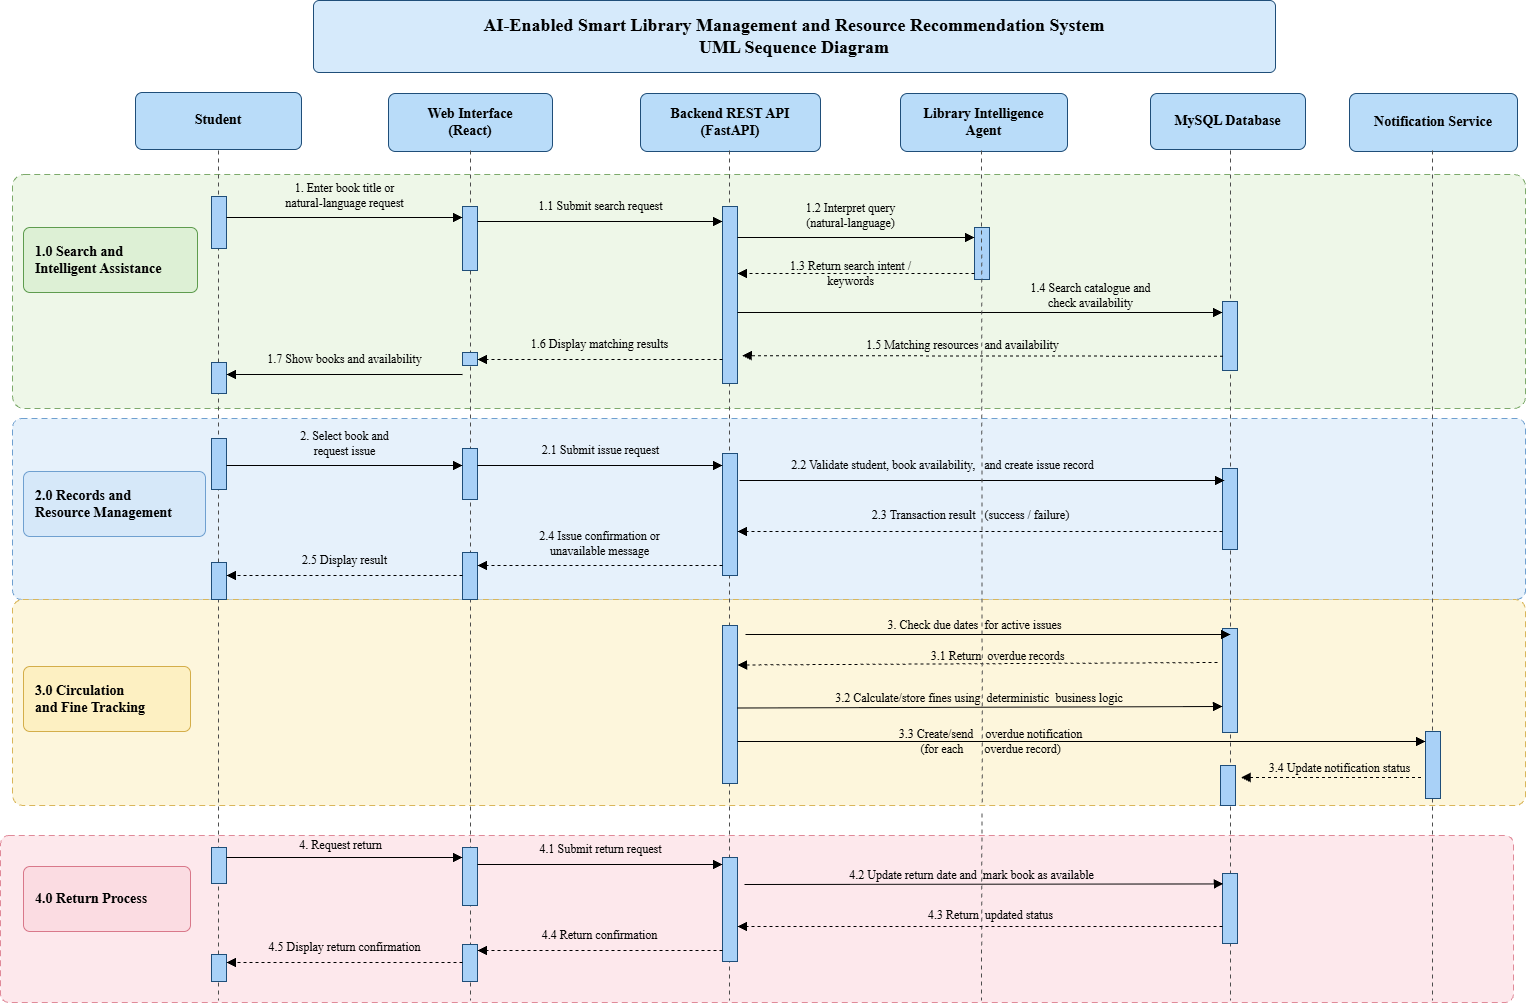

The diagram above was exported from draw.io. Its source (the exported page's mxGraphModel, read from the mxfile embedded in the PNG):
<mxGraphModel dx="2748" dy="1248" grid="1" gridSize="10" guides="1" tooltips="1" connect="1" arrows="1" fold="1" page="1" pageScale="1" pageWidth="1560" pageHeight="1040" math="0" shadow="0">
  <root>
    <mxCell id="0" />
    <mxCell id="1" parent="0" />
    <mxCell id="c2" parent="1" style="rounded=1;arcSize=8;whiteSpace=wrap;html=1;fillColor=#D6EAFB;strokeColor=#1F4E79;fontStyle=1;fontSize=18;fontFamily=Times New Roman;" value="AI-Enabled Smart Library Management and Resource Recommendation System&lt;br&gt;UML Sequence Diagram" vertex="1">
      <mxGeometry height="72" width="962" x="313" y="5" as="geometry" />
    </mxCell>
    <mxCell id="c3" parent="1" style="rounded=1;arcSize=5;html=1;dashed=1;dashPattern=6 4;fillColor=#EEF7E8;strokeColor=#7DAA6B;" value="" vertex="1">
      <mxGeometry height="234" width="1513" x="12" y="179" as="geometry" />
    </mxCell>
    <mxCell id="c4" parent="1" style="rounded=1;arcSize=5;html=1;dashed=1;dashPattern=6 4;fillColor=#E6F1FB;strokeColor=#6FA0D0;" value="" vertex="1">
      <mxGeometry height="181" width="1513" x="12" y="423" as="geometry" />
    </mxCell>
    <mxCell id="c5" parent="1" style="rounded=1;arcSize=5;html=1;dashed=1;dashPattern=6 4;fillColor=#FDF6DC;strokeColor=#D9B65A;" value="" vertex="1">
      <mxGeometry height="206" width="1513" x="12" y="604" as="geometry" />
    </mxCell>
    <mxCell id="c6" parent="1" style="rounded=1;arcSize=5;html=1;dashed=1;dashPattern=6 4;fillColor=#FDE8EC;strokeColor=#E08A99;" value="" vertex="1">
      <mxGeometry height="167" width="1513" y="840" as="geometry" />
    </mxCell>
    <mxCell id="c7" parent="1" style="rounded=1;arcSize=10;html=1;align=left;spacingLeft=10;whiteSpace=wrap;fontStyle=1;fontSize=14;fontFamily=Times New Roman;fillColor=#DDF0D5;strokeColor=#5E9C4E;" value="1.0 Search and&lt;br&gt;Intelligent Assistance" vertex="1">
      <mxGeometry height="65" width="174" x="23" y="232" as="geometry" />
    </mxCell>
    <mxCell id="c8" parent="1" style="rounded=1;arcSize=10;html=1;align=left;spacingLeft=10;whiteSpace=wrap;fontStyle=1;fontSize=14;fontFamily=Times New Roman;fillColor=#D6E8F9;strokeColor=#6FA0D0;" value="2.0 Records and&lt;br&gt;Resource Management" vertex="1">
      <mxGeometry height="65" width="182" x="23" y="476" as="geometry" />
    </mxCell>
    <mxCell id="c9" parent="1" style="rounded=1;arcSize=10;html=1;align=left;spacingLeft=10;whiteSpace=wrap;fontStyle=1;fontSize=14;fontFamily=Times New Roman;fillColor=#FDF0C2;strokeColor=#D4AE4A;" value="3.0 Circulation&lt;br&gt;and Fine Tracking" vertex="1">
      <mxGeometry height="65" width="167" x="23" y="671" as="geometry" />
    </mxCell>
    <mxCell id="c10" parent="1" style="rounded=1;arcSize=10;html=1;align=left;spacingLeft=10;whiteSpace=wrap;fontStyle=1;fontSize=14;fontFamily=Times New Roman;fillColor=#FBDCE2;strokeColor=#D9788A;" value="4.0 Return Process" vertex="1">
      <mxGeometry height="65" width="167" x="23" y="871" as="geometry" />
    </mxCell>
    <mxCell id="c11" parent="1" style="rounded=1;arcSize=12;html=1;whiteSpace=wrap;fontStyle=1;fontSize=14;fontFamily=Times New Roman;fillColor=#B9DCF9;strokeColor=#1F4E79;" value="Student" vertex="1">
      <mxGeometry height="57" width="166" x="135" y="97" as="geometry" />
    </mxCell>
    <mxCell id="c12" edge="1" parent="1" style="html=1;rounded=0;fontFamily=Times New Roman;fontSize=12;labelBackgroundColor=none;strokeColor=#000000;strokeWidth=1;endArrow=none;strokeColor=#4D4D4D;dashed=1;dashPattern=4 4;" value="">
      <mxGeometry relative="1" as="geometry">
        <mxPoint as="offset" />
        <mxPoint x="218" y="155" as="sourcePoint" />
        <mxPoint x="218" y="1005" as="targetPoint" />
      </mxGeometry>
    </mxCell>
    <mxCell id="c13" parent="1" style="rounded=1;arcSize=12;html=1;whiteSpace=wrap;fontStyle=1;fontSize=14;fontFamily=Times New Roman;fillColor=#B9DCF9;strokeColor=#1F4E79;" value="Web Interface&lt;br&gt;(React)" vertex="1">
      <mxGeometry height="58" width="164" x="388" y="98" as="geometry" />
    </mxCell>
    <mxCell id="c14" edge="1" parent="1" style="html=1;rounded=0;fontFamily=Times New Roman;fontSize=12;labelBackgroundColor=none;strokeColor=#000000;strokeWidth=1;endArrow=none;strokeColor=#4D4D4D;dashed=1;dashPattern=4 4;" value="">
      <mxGeometry relative="1" as="geometry">
        <mxPoint as="offset" />
        <mxPoint x="470" y="155" as="sourcePoint" />
        <mxPoint x="470" y="1005" as="targetPoint" />
      </mxGeometry>
    </mxCell>
    <mxCell id="c15" parent="1" style="rounded=1;arcSize=12;html=1;whiteSpace=wrap;fontStyle=1;fontSize=14;fontFamily=Times New Roman;fillColor=#B9DCF9;strokeColor=#1F4E79;" value="Backend REST API&lt;br&gt;(FastAPI)" vertex="1">
      <mxGeometry height="58" width="180" x="640" y="98" as="geometry" />
    </mxCell>
    <mxCell id="c16" edge="1" parent="1" style="html=1;rounded=0;fontFamily=Times New Roman;fontSize=12;labelBackgroundColor=none;strokeColor=#000000;strokeWidth=1;endArrow=none;strokeColor=#4D4D4D;dashed=1;dashPattern=4 4;" value="">
      <mxGeometry relative="1" as="geometry">
        <mxPoint as="offset" />
        <mxPoint x="729" y="155" as="sourcePoint" />
        <mxPoint x="729" y="1005" as="targetPoint" />
      </mxGeometry>
    </mxCell>
    <mxCell id="c17" parent="1" style="rounded=1;arcSize=12;html=1;whiteSpace=wrap;fontStyle=1;fontSize=14;fontFamily=Times New Roman;fillColor=#B9DCF9;strokeColor=#1F4E79;" value="Library Intelligence&lt;br&gt;Agent" vertex="1">
      <mxGeometry height="58" width="167" x="900" y="98" as="geometry" />
    </mxCell>
    <mxCell id="c18" edge="1" parent="1" style="html=1;rounded=0;fontFamily=Times New Roman;fontSize=12;labelBackgroundColor=none;strokeColor=#000000;strokeWidth=1;endArrow=none;strokeColor=#4D4D4D;dashed=1;dashPattern=4 4;" value="">
      <mxGeometry relative="1" as="geometry">
        <mxPoint as="offset" />
        <mxPoint x="981.4516908212561" y="818" as="sourcePoint" />
        <mxPoint x="981" y="1005" as="targetPoint" />
      </mxGeometry>
    </mxCell>
    <mxCell id="c19" parent="1" style="rounded=1;arcSize=12;html=1;whiteSpace=wrap;fontStyle=1;fontSize=14;fontFamily=Times New Roman;fillColor=#B9DCF9;strokeColor=#1F4E79;" value="MySQL Database" vertex="1">
      <mxGeometry height="56" width="155" x="1150" y="98" as="geometry" />
    </mxCell>
    <mxCell id="c20" edge="1" parent="1" style="html=1;rounded=0;fontFamily=Times New Roman;fontSize=12;labelBackgroundColor=none;strokeColor=#000000;strokeWidth=1;endArrow=none;strokeColor=#4D4D4D;dashed=1;dashPattern=4 4;" value="">
      <mxGeometry relative="1" as="geometry">
        <mxPoint as="offset" />
        <mxPoint x="1230" y="155" as="sourcePoint" />
        <mxPoint x="1230" y="1005" as="targetPoint" />
      </mxGeometry>
    </mxCell>
    <mxCell id="c21" parent="1" style="rounded=1;arcSize=12;html=1;whiteSpace=wrap;fontStyle=1;fontSize=14;fontFamily=Times New Roman;fillColor=#B9DCF9;strokeColor=#1F4E79;" value="Notification Service" vertex="1">
      <mxGeometry height="58" width="168" x="1349" y="98" as="geometry" />
    </mxCell>
    <mxCell id="c22" edge="1" parent="1" style="html=1;rounded=0;fontFamily=Times New Roman;fontSize=12;labelBackgroundColor=none;strokeColor=#000000;strokeWidth=1;endArrow=none;strokeColor=#4D4D4D;dashed=1;dashPattern=4 4;" value="">
      <mxGeometry relative="1" as="geometry">
        <mxPoint as="offset" />
        <mxPoint x="1432" y="155" as="sourcePoint" />
        <mxPoint x="1432" y="1005" as="targetPoint" />
      </mxGeometry>
    </mxCell>
    <mxCell id="c24" parent="1" style="html=1;fillColor=#A9D1F7;strokeColor=#1F4E79;" value="" vertex="1">
      <mxGeometry height="52" width="15" x="211" y="201" as="geometry" />
    </mxCell>
    <mxCell id="c25" parent="1" style="html=1;fillColor=#A9D1F7;strokeColor=#1F4E79;" value="" vertex="1">
      <mxGeometry height="31" width="15" x="211" y="367" as="geometry" />
    </mxCell>
    <mxCell id="c26" parent="1" style="html=1;fillColor=#A9D1F7;strokeColor=#1F4E79;" value="" vertex="1">
      <mxGeometry height="51" width="15" x="211" y="443" as="geometry" />
    </mxCell>
    <mxCell id="c27" parent="1" style="html=1;fillColor=#A9D1F7;strokeColor=#1F4E79;" value="" vertex="1">
      <mxGeometry height="37" width="15" x="211" y="567" as="geometry" />
    </mxCell>
    <mxCell id="c28" parent="1" style="html=1;fillColor=#A9D1F7;strokeColor=#1F4E79;" value="" vertex="1">
      <mxGeometry height="36" width="15" x="211" y="852" as="geometry" />
    </mxCell>
    <mxCell id="c29" parent="1" style="html=1;fillColor=#A9D1F7;strokeColor=#1F4E79;" value="" vertex="1">
      <mxGeometry height="27" width="15" x="211" y="959" as="geometry" />
    </mxCell>
    <mxCell id="c30" parent="1" style="html=1;fillColor=#A9D1F7;strokeColor=#1F4E79;" value="" vertex="1">
      <mxGeometry height="64" width="15" x="462" y="211" as="geometry" />
    </mxCell>
    <mxCell id="c31" parent="1" style="html=1;fillColor=#A9D1F7;strokeColor=#1F4E79;" value="" vertex="1">
      <mxGeometry height="13" width="15" x="462" y="357" as="geometry" />
    </mxCell>
    <mxCell id="c32" parent="1" style="html=1;fillColor=#A9D1F7;strokeColor=#1F4E79;" value="" vertex="1">
      <mxGeometry height="51" width="15" x="462" y="453" as="geometry" />
    </mxCell>
    <mxCell id="c33" parent="1" style="html=1;fillColor=#A9D1F7;strokeColor=#1F4E79;" value="" vertex="1">
      <mxGeometry height="47" width="15" x="462" y="557" as="geometry" />
    </mxCell>
    <mxCell id="c34" parent="1" style="html=1;fillColor=#A9D1F7;strokeColor=#1F4E79;" value="" vertex="1">
      <mxGeometry height="58" width="15" x="462" y="852" as="geometry" />
    </mxCell>
    <mxCell id="c35" parent="1" style="html=1;fillColor=#A9D1F7;strokeColor=#1F4E79;" value="" vertex="1">
      <mxGeometry height="37" width="15" x="462" y="949" as="geometry" />
    </mxCell>
    <mxCell id="c36" parent="1" style="html=1;fillColor=#A9D1F7;strokeColor=#1F4E79;" value="" vertex="1">
      <mxGeometry height="177" width="15" x="722" y="211" as="geometry" />
    </mxCell>
    <mxCell id="c37" parent="1" style="html=1;fillColor=#A9D1F7;strokeColor=#1F4E79;" value="" vertex="1">
      <mxGeometry height="122" width="15" x="722" y="458" as="geometry" />
    </mxCell>
    <mxCell id="c38" parent="1" style="html=1;fillColor=#A9D1F7;strokeColor=#1F4E79;" value="" vertex="1">
      <mxGeometry height="158" width="15" x="722" y="630" as="geometry" />
    </mxCell>
    <mxCell id="c39" parent="1" style="html=1;fillColor=#A9D1F7;strokeColor=#1F4E79;" value="" vertex="1">
      <mxGeometry height="104" width="15" x="722" y="862" as="geometry" />
    </mxCell>
    <mxCell id="c40" parent="1" style="html=1;fillColor=#A9D1F7;strokeColor=#1F4E79;" value="" vertex="1">
      <mxGeometry height="52" width="15" x="974" y="232" as="geometry" />
    </mxCell>
    <mxCell id="c41" parent="1" style="html=1;fillColor=#A9D1F7;strokeColor=#1F4E79;" value="" vertex="1">
      <mxGeometry height="69" width="15" x="1222" y="306" as="geometry" />
    </mxCell>
    <mxCell id="c42" parent="1" style="html=1;fillColor=#A9D1F7;strokeColor=#1F4E79;" value="" vertex="1">
      <mxGeometry height="81" width="15" x="1222" y="473" as="geometry" />
    </mxCell>
    <mxCell id="c43" parent="1" style="html=1;fillColor=#A9D1F7;strokeColor=#1F4E79;" value="" vertex="1">
      <mxGeometry height="104" width="15" x="1222" y="633" as="geometry" />
    </mxCell>
    <mxCell id="c44" parent="1" style="html=1;fillColor=#A9D1F7;strokeColor=#1F4E79;" value="" vertex="1">
      <mxGeometry height="70" width="15" x="1222" y="878" as="geometry" />
    </mxCell>
    <mxCell id="c45" parent="1" style="html=1;fillColor=#A9D1F7;strokeColor=#1F4E79;" value="" vertex="1">
      <mxGeometry height="67" width="15" x="1425" y="736" as="geometry" />
    </mxCell>
    <mxCell id="c47" edge="1" parent="1" style="html=1;rounded=0;fontFamily=Times New Roman;fontSize=12;labelBackgroundColor=none;strokeColor=#000000;strokeWidth=1;endArrow=block;endFill=1;endSize=7;" value="1. Enter book title or&lt;br&gt;natural-language request">
      <mxGeometry relative="1" as="geometry">
        <mxPoint y="-22" as="offset" />
        <mxPoint x="226" y="222" as="sourcePoint" />
        <mxPoint x="462" y="222" as="targetPoint" />
      </mxGeometry>
    </mxCell>
    <mxCell id="c48" edge="1" parent="1" style="html=1;rounded=0;fontFamily=Times New Roman;fontSize=12;labelBackgroundColor=none;strokeColor=#000000;strokeWidth=1;endArrow=block;endFill=1;endSize=7;" value="1.1 Submit search request">
      <mxGeometry relative="1" as="geometry">
        <mxPoint y="-15" as="offset" />
        <mxPoint x="477" y="226" as="sourcePoint" />
        <mxPoint x="722" y="226" as="targetPoint" />
      </mxGeometry>
    </mxCell>
    <mxCell id="c49" edge="1" parent="1" style="html=1;rounded=0;fontFamily=Times New Roman;fontSize=12;labelBackgroundColor=none;strokeColor=#000000;strokeWidth=1;endArrow=block;endFill=1;endSize=7;" value="1.2 Interpret query&lt;br&gt;(natural-language)">
      <mxGeometry relative="1" x="-0.0464" y="22" as="geometry">
        <mxPoint as="offset" />
        <mxPoint x="737" y="242" as="sourcePoint" />
        <mxPoint x="974" y="242" as="targetPoint" />
      </mxGeometry>
    </mxCell>
    <mxCell id="c50" edge="1" parent="1" style="html=1;rounded=0;fontFamily=Times New Roman;fontSize=12;labelBackgroundColor=none;strokeColor=#000000;strokeWidth=1;endArrow=block;endFill=1;endSize=7;dashed=1;" value="1.3 Return search intent /&lt;br&gt;keywords">
      <mxGeometry relative="1" x="0.0464" as="geometry">
        <mxPoint as="offset" />
        <mxPoint x="974" y="278" as="sourcePoint" />
        <mxPoint x="737" y="278" as="targetPoint" />
      </mxGeometry>
    </mxCell>
    <mxCell id="c51" edge="1" parent="1" style="html=1;rounded=0;fontFamily=Times New Roman;fontSize=12;labelBackgroundColor=none;strokeColor=#000000;strokeWidth=1;endArrow=block;endFill=1;endSize=7;" value="1.4 Search catalogue and&lt;br&gt;check availability">
      <mxGeometry relative="1" x="0.4557" y="17" as="geometry">
        <mxPoint as="offset" />
        <mxPoint x="737" y="317" as="sourcePoint" />
        <mxPoint x="1222" y="317" as="targetPoint" />
      </mxGeometry>
    </mxCell>
    <mxCell id="c52" edge="1" parent="1" style="html=1;rounded=0;fontFamily=Times New Roman;fontSize=12;labelBackgroundColor=none;strokeColor=#000000;strokeWidth=1;endArrow=block;endFill=1;endSize=7;dashed=1;entryX=0.481;entryY=0.774;entryDx=0;entryDy=0;entryPerimeter=0;exitX=-0.107;exitY=0.794;exitDx=0;exitDy=0;exitPerimeter=0;" value="1.5 Matching resources&amp;nbsp; and availability">
      <mxGeometry relative="1" x="0.0836" y="-10" as="geometry">
        <mxPoint as="offset" />
        <mxPoint x="1222.3950000000002" y="360.78599999999994" as="sourcePoint" />
        <mxPoint x="741.7529999999999" y="360.116" as="targetPoint" />
      </mxGeometry>
    </mxCell>
    <mxCell id="c53" edge="1" parent="1" style="html=1;rounded=0;fontFamily=Times New Roman;fontSize=12;labelBackgroundColor=none;strokeColor=#000000;strokeWidth=1;endArrow=block;endFill=1;endSize=7;dashed=1;" value="1.6 Display matching results">
      <mxGeometry relative="1" as="geometry">
        <mxPoint y="-15" as="offset" />
        <mxPoint x="722" y="364" as="sourcePoint" />
        <mxPoint x="477" y="364" as="targetPoint" />
      </mxGeometry>
    </mxCell>
    <mxCell id="c54" edge="1" parent="1" style="html=1;rounded=0;fontFamily=Times New Roman;fontSize=12;labelBackgroundColor=none;strokeColor=#000000;strokeWidth=1;endArrow=block;endFill=1;endSize=7;" value="1.7 Show books and availability">
      <mxGeometry relative="1" as="geometry">
        <mxPoint y="-15" as="offset" />
        <mxPoint x="462" y="379" as="sourcePoint" />
        <mxPoint x="226" y="379" as="targetPoint" />
      </mxGeometry>
    </mxCell>
    <mxCell id="c55" edge="1" parent="1" style="html=1;rounded=0;fontFamily=Times New Roman;fontSize=12;labelBackgroundColor=none;strokeColor=#000000;strokeWidth=1;endArrow=block;endFill=1;endSize=7;" value="2. Select book and&lt;br&gt;request issue">
      <mxGeometry relative="1" y="22" as="geometry">
        <mxPoint as="offset" />
        <mxPoint x="226" y="470" as="sourcePoint" />
        <mxPoint x="462" y="470" as="targetPoint" />
      </mxGeometry>
    </mxCell>
    <mxCell id="c56" edge="1" parent="1" style="html=1;rounded=0;fontFamily=Times New Roman;fontSize=12;labelBackgroundColor=none;strokeColor=#000000;strokeWidth=1;endArrow=block;endFill=1;endSize=7;" value="2.1 Submit issue request">
      <mxGeometry relative="1" as="geometry">
        <mxPoint y="-15" as="offset" />
        <mxPoint x="477" y="470" as="sourcePoint" />
        <mxPoint x="722" y="470" as="targetPoint" />
      </mxGeometry>
    </mxCell>
    <mxCell id="c57" edge="1" parent="1" style="html=1;rounded=0;fontFamily=Times New Roman;fontSize=12;labelBackgroundColor=none;strokeColor=#000000;strokeWidth=1;endArrow=block;endFill=1;endSize=7;" value="2.2 Validate student, book availability,&amp;nbsp; &amp;nbsp;and create issue record">
      <mxGeometry relative="1" x="-0.1629" y="15" as="geometry">
        <mxPoint as="offset" />
        <mxPoint x="739" y="485" as="sourcePoint" />
        <mxPoint x="1224" y="485" as="targetPoint" />
      </mxGeometry>
    </mxCell>
    <mxCell id="c58" edge="1" parent="1" style="html=1;rounded=0;fontFamily=Times New Roman;fontSize=12;labelBackgroundColor=none;strokeColor=#000000;strokeWidth=1;endArrow=block;endFill=1;endSize=7;dashed=1;" value="2.3 Transaction result&amp;nbsp; &amp;nbsp;(success / failure)">
      <mxGeometry relative="1" x="0.0392" y="-16" as="geometry">
        <mxPoint as="offset" />
        <mxPoint x="1222" y="536" as="sourcePoint" />
        <mxPoint x="737" y="536" as="targetPoint" />
      </mxGeometry>
    </mxCell>
    <mxCell id="c59" edge="1" parent="1" style="html=1;rounded=0;fontFamily=Times New Roman;fontSize=12;labelBackgroundColor=none;strokeColor=#000000;strokeWidth=1;endArrow=block;endFill=1;endSize=7;dashed=1;" value="2.4 Issue confirmation or&lt;br&gt;unavailable message">
      <mxGeometry relative="1" as="geometry">
        <mxPoint y="-22" as="offset" />
        <mxPoint x="722" y="570" as="sourcePoint" />
        <mxPoint x="477" y="570" as="targetPoint" />
      </mxGeometry>
    </mxCell>
    <mxCell id="c60" edge="1" parent="1" style="html=1;rounded=0;fontFamily=Times New Roman;fontSize=12;labelBackgroundColor=none;strokeColor=#000000;strokeWidth=1;endArrow=block;endFill=1;endSize=7;dashed=1;" value="2.5 Display result">
      <mxGeometry relative="1" as="geometry">
        <mxPoint y="-15" as="offset" />
        <mxPoint x="462" y="580" as="sourcePoint" />
        <mxPoint x="226" y="580" as="targetPoint" />
      </mxGeometry>
    </mxCell>
    <mxCell id="c61" edge="1" parent="1" style="html=1;rounded=0;fontFamily=Times New Roman;fontSize=12;labelBackgroundColor=none;strokeColor=#000000;strokeWidth=1;endArrow=block;endFill=1;endSize=7;" value="3. Check due dates&amp;nbsp; for active issues">
      <mxGeometry relative="1" x="-0.0557" y="9" as="geometry">
        <mxPoint as="offset" />
        <mxPoint x="745" y="639" as="sourcePoint" />
        <mxPoint x="1230" y="639" as="targetPoint" />
      </mxGeometry>
    </mxCell>
    <mxCell id="c62" edge="1" parent="1" style="html=1;rounded=0;fontFamily=Times New Roman;fontSize=12;labelBackgroundColor=none;strokeColor=#000000;strokeWidth=1;endArrow=block;endFill=1;endSize=7;dashed=1;entryX=1;entryY=0.25;entryDx=0;entryDy=0;" target="c38" value="3.1 Return&amp;nbsp; overdue records">
      <mxGeometry relative="1" x="-0.0845" y="-7" as="geometry">
        <mxPoint as="offset" />
        <mxPoint x="1217" y="667" as="sourcePoint" />
        <mxPoint x="732" y="667" as="targetPoint" />
      </mxGeometry>
    </mxCell>
    <mxCell id="c63" edge="1" parent="1" style="html=1;rounded=0;fontFamily=Times New Roman;fontSize=12;labelBackgroundColor=none;strokeColor=#000000;strokeWidth=1;endArrow=block;endFill=1;endSize=7;entryX=0;entryY=0.75;entryDx=0;entryDy=0;" target="c43" value="3.2 Calculate/store fines using&amp;nbsp;&amp;nbsp;&lt;span style=&quot;background-color: transparent; color: light-dark(#000000, var(--ge-light-color, #ffffff));&quot;&gt;deterministic&amp;nbsp; business logic&amp;nbsp;&lt;/span&gt;&lt;div&gt;&lt;div&gt;&amp;nbsp;&amp;nbsp;&lt;/div&gt;&lt;/div&gt;">
      <mxGeometry relative="1" x="0.0021" y="2" as="geometry">
        <mxPoint as="offset" />
        <mxPoint x="737" y="712.5" as="sourcePoint" />
        <mxPoint x="1229" y="711.0000000000001" as="targetPoint" />
      </mxGeometry>
    </mxCell>
    <mxCell id="c64" edge="1" parent="1" style="html=1;rounded=0;fontFamily=Times New Roman;fontSize=12;labelBackgroundColor=none;strokeColor=#000000;strokeWidth=1;endArrow=block;endFill=1;endSize=7;" value="3.3 Create/send&amp;nbsp; &amp;nbsp; overdue notification&lt;br&gt;(for each&amp;nbsp; &amp;nbsp; &amp;nbsp; &amp;nbsp;overdue record)">
      <mxGeometry relative="1" x="-0.2645" as="geometry">
        <mxPoint as="offset" />
        <mxPoint x="737" y="746" as="sourcePoint" />
        <mxPoint x="1425" y="746" as="targetPoint" />
      </mxGeometry>
    </mxCell>
    <mxCell id="c65" edge="1" parent="1" source="c5" style="html=1;rounded=0;fontFamily=Times New Roman;fontSize=12;labelBackgroundColor=none;strokeColor=#000000;strokeWidth=1;endArrow=block;endFill=1;endSize=7;dashed=1;entryX=0.812;entryY=0.864;entryDx=0;entryDy=0;exitX=0.931;exitY=0.864;exitDx=0;exitDy=0;exitPerimeter=0;entryPerimeter=0;" target="c5" value="3.4 Update notification status">
      <mxGeometry relative="1" x="-0.0891" y="-9" as="geometry">
        <mxPoint as="offset" />
        <Array as="points" />
        <mxPoint x="1673.4300000000003" y="791.1610000000002" as="sourcePoint" />
        <mxPoint x="1235" y="788.83" as="targetPoint" />
      </mxGeometry>
    </mxCell>
    <mxCell id="c66" edge="1" parent="1" style="html=1;rounded=0;fontFamily=Times New Roman;fontSize=12;labelBackgroundColor=none;strokeColor=#000000;strokeWidth=1;endArrow=block;endFill=1;endSize=7;" value="4. Request return">
      <mxGeometry relative="1" x="-0.0339" y="12" as="geometry">
        <mxPoint as="offset" />
        <mxPoint x="226" y="862" as="sourcePoint" />
        <mxPoint x="462" y="862" as="targetPoint" />
      </mxGeometry>
    </mxCell>
    <mxCell id="c67" edge="1" parent="1" style="html=1;rounded=0;fontFamily=Times New Roman;fontSize=12;labelBackgroundColor=none;strokeColor=#000000;strokeWidth=1;endArrow=block;endFill=1;endSize=7;" value="4.1 Submit return request">
      <mxGeometry relative="1" as="geometry">
        <mxPoint y="-15" as="offset" />
        <mxPoint x="477" y="869" as="sourcePoint" />
        <mxPoint x="722" y="869" as="targetPoint" />
      </mxGeometry>
    </mxCell>
    <mxCell id="c68" edge="1" parent="1" style="html=1;rounded=0;fontFamily=Times New Roman;fontSize=12;labelBackgroundColor=none;strokeColor=#000000;strokeWidth=1;endArrow=block;endFill=1;endSize=7;entryX=-0.067;entryY=0.149;entryDx=0;entryDy=0;entryPerimeter=0;" value="4.2 Update return date and&amp;nbsp; mark book as available">
      <mxGeometry relative="1" x="-0.0515" y="9" as="geometry">
        <mxPoint as="offset" />
        <mxPoint x="744" y="889" as="sourcePoint" />
        <mxPoint x="1222.995" y="888.4299999999998" as="targetPoint" />
      </mxGeometry>
    </mxCell>
    <mxCell id="c69" edge="1" parent="1" style="html=1;rounded=0;fontFamily=Times New Roman;fontSize=12;labelBackgroundColor=none;strokeColor=#000000;strokeWidth=1;endArrow=block;endFill=1;endSize=7;dashed=1;" value="4.3 Return&amp;nbsp; updated status">
      <mxGeometry relative="1" x="-0.0433" y="-11" as="geometry">
        <mxPoint as="offset" />
        <mxPoint x="1222" y="931" as="sourcePoint" />
        <mxPoint x="737" y="931" as="targetPoint" />
      </mxGeometry>
    </mxCell>
    <mxCell id="c70" edge="1" parent="1" style="html=1;rounded=0;fontFamily=Times New Roman;fontSize=12;labelBackgroundColor=none;strokeColor=#000000;strokeWidth=1;endArrow=block;endFill=1;endSize=7;dashed=1;" value="4.4 Return confirmation">
      <mxGeometry relative="1" as="geometry">
        <mxPoint y="-15" as="offset" />
        <mxPoint x="722" y="955" as="sourcePoint" />
        <mxPoint x="477" y="955" as="targetPoint" />
      </mxGeometry>
    </mxCell>
    <mxCell id="c71" edge="1" parent="1" style="html=1;rounded=0;fontFamily=Times New Roman;fontSize=12;labelBackgroundColor=none;strokeColor=#000000;strokeWidth=1;endArrow=block;endFill=1;endSize=7;dashed=1;" value="4.5 Display return confirmation">
      <mxGeometry relative="1" as="geometry">
        <mxPoint y="-15" as="offset" />
        <mxPoint x="462" y="967" as="sourcePoint" />
        <mxPoint x="226" y="967" as="targetPoint" />
      </mxGeometry>
    </mxCell>
    <mxCell id="NLlIeHfdPScjiLUDqtwe-3" edge="1" parent="1" style="html=1;rounded=0;fontFamily=Times New Roman;fontSize=12;labelBackgroundColor=none;strokeColor=#000000;strokeWidth=1;endArrow=none;strokeColor=#4D4D4D;dashed=1;dashPattern=4 4;entryX=0.641;entryY=0.994;entryDx=0;entryDy=0;entryPerimeter=0;" target="c5" value="">
      <mxGeometry relative="1" as="geometry">
        <mxPoint as="offset" />
        <mxPoint x="981" y="155" as="sourcePoint" />
        <mxPoint x="981.4844479004666" y="778" as="targetPoint" />
      </mxGeometry>
    </mxCell>
    <mxCell id="NLlIeHfdPScjiLUDqtwe-8" parent="1" style="html=1;fillColor=#A9D1F7;strokeColor=#1F4E79;" value="" vertex="1">
      <mxGeometry height="40" width="15" x="1220" y="770" as="geometry" />
    </mxCell>
  </root>
</mxGraphModel>